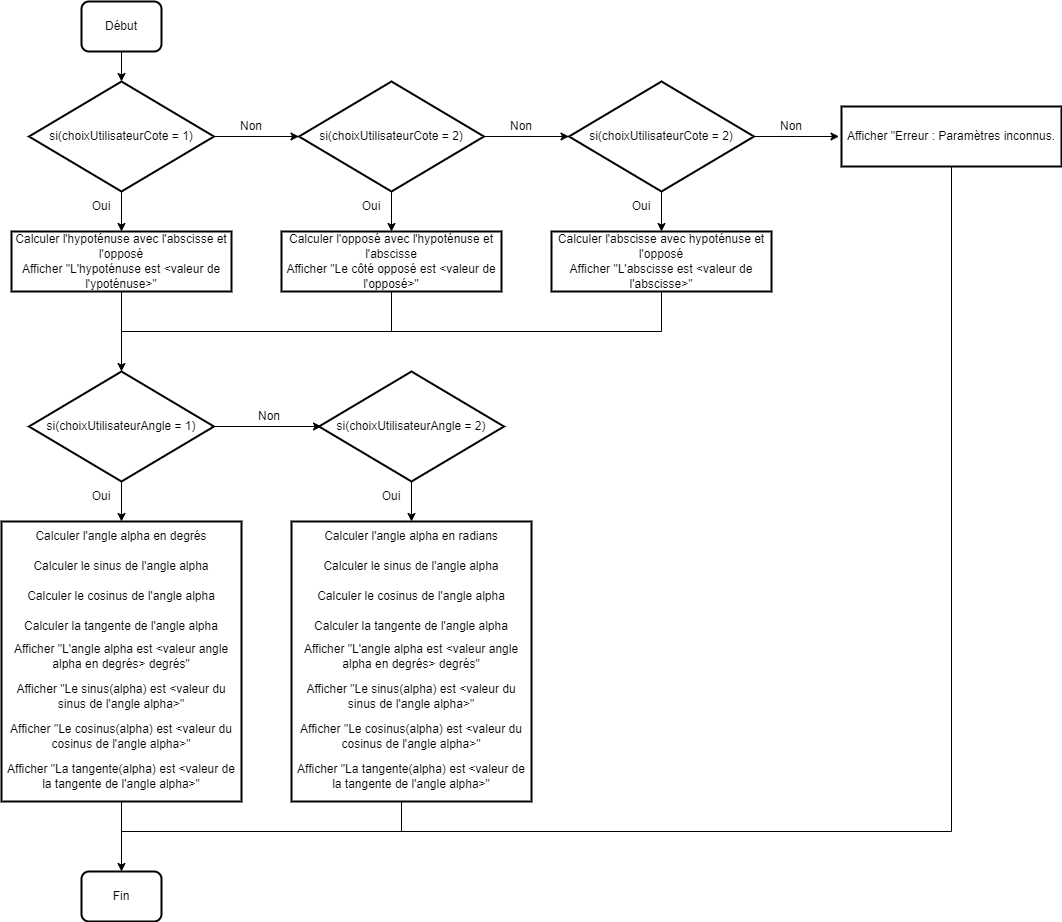

The diagram above was exported from draw.io. Its source (the exported page's mxGraphModel, read from the mxfile embedded in the PNG):
<mxGraphModel dx="1503" dy="851" grid="1" gridSize="10" guides="1" tooltips="1" connect="1" arrows="1" fold="1" page="1" pageScale="1" pageWidth="4681" pageHeight="3300" math="0" shadow="0">
  <root>
    <mxCell id="0" />
    <mxCell id="1" parent="0" />
    <mxCell id="_htNHcWCJE1t7Z1-L84Q-8" value="" style="edgeStyle=orthogonalEdgeStyle;rounded=0;orthogonalLoop=1;jettySize=auto;html=1;" edge="1" parent="1" source="_htNHcWCJE1t7Z1-L84Q-1" target="_htNHcWCJE1t7Z1-L84Q-7">
      <mxGeometry relative="1" as="geometry" />
    </mxCell>
    <mxCell id="_htNHcWCJE1t7Z1-L84Q-1" value="" style="rounded=1;whiteSpace=wrap;html=1;fillColor=none;strokeWidth=2;" vertex="1" parent="1">
      <mxGeometry x="200" y="50" width="80" height="50" as="geometry" />
    </mxCell>
    <mxCell id="_htNHcWCJE1t7Z1-L84Q-2" value="Début" style="text;html=1;align=center;verticalAlign=middle;whiteSpace=wrap;rounded=0;" vertex="1" parent="1">
      <mxGeometry x="210" y="60" width="60" height="30" as="geometry" />
    </mxCell>
    <mxCell id="_htNHcWCJE1t7Z1-L84Q-11" value="" style="edgeStyle=orthogonalEdgeStyle;rounded=0;orthogonalLoop=1;jettySize=auto;html=1;" edge="1" parent="1" source="_htNHcWCJE1t7Z1-L84Q-7" target="_htNHcWCJE1t7Z1-L84Q-10">
      <mxGeometry relative="1" as="geometry" />
    </mxCell>
    <mxCell id="_htNHcWCJE1t7Z1-L84Q-17" value="" style="edgeStyle=orthogonalEdgeStyle;rounded=0;orthogonalLoop=1;jettySize=auto;html=1;" edge="1" parent="1" source="_htNHcWCJE1t7Z1-L84Q-7" target="_htNHcWCJE1t7Z1-L84Q-15">
      <mxGeometry relative="1" as="geometry" />
    </mxCell>
    <mxCell id="_htNHcWCJE1t7Z1-L84Q-7" value="" style="rhombus;whiteSpace=wrap;html=1;fillColor=none;strokeWidth=2;" vertex="1" parent="1">
      <mxGeometry x="147.5" y="130" width="185" height="110" as="geometry" />
    </mxCell>
    <mxCell id="_htNHcWCJE1t7Z1-L84Q-9" value="si(choixUtilisateurCote = 1)" style="text;html=1;align=center;verticalAlign=middle;whiteSpace=wrap;rounded=0;" vertex="1" parent="1">
      <mxGeometry x="150" y="170" width="180" height="30" as="geometry" />
    </mxCell>
    <mxCell id="_htNHcWCJE1t7Z1-L84Q-10" value="" style="rounded=0;whiteSpace=wrap;html=1;fillColor=none;strokeWidth=2;" vertex="1" parent="1">
      <mxGeometry x="130" y="280" width="220" height="60" as="geometry" />
    </mxCell>
    <mxCell id="_htNHcWCJE1t7Z1-L84Q-12" value="Calculer l'hypoténuse avec l'abscisse et l'opposé" style="text;html=1;align=center;verticalAlign=middle;whiteSpace=wrap;rounded=0;" vertex="1" parent="1">
      <mxGeometry x="130" y="280" width="220" height="30" as="geometry" />
    </mxCell>
    <mxCell id="_htNHcWCJE1t7Z1-L84Q-41" value="" style="edgeStyle=orthogonalEdgeStyle;rounded=0;orthogonalLoop=1;jettySize=auto;html=1;" edge="1" parent="1" source="_htNHcWCJE1t7Z1-L84Q-13" target="_htNHcWCJE1t7Z1-L84Q-40">
      <mxGeometry relative="1" as="geometry" />
    </mxCell>
    <mxCell id="_htNHcWCJE1t7Z1-L84Q-13" value="Afficher &quot;L'hypoténuse est &amp;lt;valeur de l'ypoténuse&amp;gt;&quot;" style="text;html=1;align=center;verticalAlign=middle;whiteSpace=wrap;rounded=0;" vertex="1" parent="1">
      <mxGeometry x="130" y="310" width="220" height="30" as="geometry" />
    </mxCell>
    <mxCell id="_htNHcWCJE1t7Z1-L84Q-14" value="Oui" style="text;html=1;align=center;verticalAlign=middle;whiteSpace=wrap;rounded=0;" vertex="1" parent="1">
      <mxGeometry x="190" y="240" width="60" height="30" as="geometry" />
    </mxCell>
    <mxCell id="_htNHcWCJE1t7Z1-L84Q-18" value="" style="edgeStyle=orthogonalEdgeStyle;rounded=0;orthogonalLoop=1;jettySize=auto;html=1;" edge="1" parent="1" source="_htNHcWCJE1t7Z1-L84Q-15" target="_htNHcWCJE1t7Z1-L84Q-16">
      <mxGeometry relative="1" as="geometry" />
    </mxCell>
    <mxCell id="_htNHcWCJE1t7Z1-L84Q-23" value="" style="edgeStyle=orthogonalEdgeStyle;rounded=0;orthogonalLoop=1;jettySize=auto;html=1;" edge="1" parent="1" source="_htNHcWCJE1t7Z1-L84Q-15" target="_htNHcWCJE1t7Z1-L84Q-19">
      <mxGeometry relative="1" as="geometry" />
    </mxCell>
    <mxCell id="_htNHcWCJE1t7Z1-L84Q-15" value="" style="rhombus;whiteSpace=wrap;html=1;fillColor=none;strokeWidth=2;" vertex="1" parent="1">
      <mxGeometry x="417.5" y="130" width="185" height="110" as="geometry" />
    </mxCell>
    <mxCell id="_htNHcWCJE1t7Z1-L84Q-16" value="" style="rounded=0;whiteSpace=wrap;html=1;fillColor=none;strokeWidth=2;" vertex="1" parent="1">
      <mxGeometry x="400" y="280" width="220" height="60" as="geometry" />
    </mxCell>
    <mxCell id="_htNHcWCJE1t7Z1-L84Q-24" value="" style="edgeStyle=orthogonalEdgeStyle;rounded=0;orthogonalLoop=1;jettySize=auto;html=1;" edge="1" parent="1" source="_htNHcWCJE1t7Z1-L84Q-19" target="_htNHcWCJE1t7Z1-L84Q-20">
      <mxGeometry relative="1" as="geometry" />
    </mxCell>
    <mxCell id="_htNHcWCJE1t7Z1-L84Q-25" value="" style="edgeStyle=orthogonalEdgeStyle;rounded=0;orthogonalLoop=1;jettySize=auto;html=1;" edge="1" parent="1" source="_htNHcWCJE1t7Z1-L84Q-19">
      <mxGeometry relative="1" as="geometry">
        <mxPoint x="957.4999999999998" y="185" as="targetPoint" />
      </mxGeometry>
    </mxCell>
    <mxCell id="_htNHcWCJE1t7Z1-L84Q-19" value="" style="rhombus;whiteSpace=wrap;html=1;fillColor=none;strokeWidth=2;" vertex="1" parent="1">
      <mxGeometry x="687.5" y="130" width="185" height="110" as="geometry" />
    </mxCell>
    <mxCell id="_htNHcWCJE1t7Z1-L84Q-20" value="" style="rounded=0;whiteSpace=wrap;html=1;fillColor=none;strokeWidth=2;" vertex="1" parent="1">
      <mxGeometry x="670" y="280" width="220" height="60" as="geometry" />
    </mxCell>
    <mxCell id="_htNHcWCJE1t7Z1-L84Q-22" value="Afficher &quot;Erreur : Paramètres inconnus." style="rounded=0;whiteSpace=wrap;html=1;fillColor=none;strokeWidth=2;" vertex="1" parent="1">
      <mxGeometry x="960" y="155" width="220" height="60" as="geometry" />
    </mxCell>
    <mxCell id="_htNHcWCJE1t7Z1-L84Q-27" value="si(choixUtilisateurCote = 2)" style="text;html=1;align=center;verticalAlign=middle;whiteSpace=wrap;rounded=0;" vertex="1" parent="1">
      <mxGeometry x="420" y="170" width="180" height="30" as="geometry" />
    </mxCell>
    <mxCell id="_htNHcWCJE1t7Z1-L84Q-28" value="si(choixUtilisateurCote = 2)" style="text;html=1;align=center;verticalAlign=middle;whiteSpace=wrap;rounded=0;" vertex="1" parent="1">
      <mxGeometry x="690" y="170" width="180" height="30" as="geometry" />
    </mxCell>
    <mxCell id="_htNHcWCJE1t7Z1-L84Q-30" value="Oui" style="text;html=1;align=center;verticalAlign=middle;whiteSpace=wrap;rounded=0;" vertex="1" parent="1">
      <mxGeometry x="460" y="240" width="60" height="30" as="geometry" />
    </mxCell>
    <mxCell id="_htNHcWCJE1t7Z1-L84Q-31" value="Oui" style="text;html=1;align=center;verticalAlign=middle;whiteSpace=wrap;rounded=0;" vertex="1" parent="1">
      <mxGeometry x="730" y="240" width="60" height="30" as="geometry" />
    </mxCell>
    <mxCell id="_htNHcWCJE1t7Z1-L84Q-33" value="Non" style="text;html=1;align=center;verticalAlign=middle;whiteSpace=wrap;rounded=0;" vertex="1" parent="1">
      <mxGeometry x="340" y="160" width="60" height="30" as="geometry" />
    </mxCell>
    <mxCell id="_htNHcWCJE1t7Z1-L84Q-34" value="Non" style="text;html=1;align=center;verticalAlign=middle;whiteSpace=wrap;rounded=0;" vertex="1" parent="1">
      <mxGeometry x="610" y="160" width="60" height="30" as="geometry" />
    </mxCell>
    <mxCell id="_htNHcWCJE1t7Z1-L84Q-35" value="Non" style="text;html=1;align=center;verticalAlign=middle;whiteSpace=wrap;rounded=0;" vertex="1" parent="1">
      <mxGeometry x="880" y="160" width="60" height="30" as="geometry" />
    </mxCell>
    <mxCell id="_htNHcWCJE1t7Z1-L84Q-36" value="Calculer l'opposé avec l'hypoténuse et l'abscisse" style="text;html=1;align=center;verticalAlign=middle;whiteSpace=wrap;rounded=0;" vertex="1" parent="1">
      <mxGeometry x="400" y="280" width="220" height="30" as="geometry" />
    </mxCell>
    <mxCell id="_htNHcWCJE1t7Z1-L84Q-37" value="Calculer l'abscisse avec hypoténuse et l'opposé" style="text;html=1;align=center;verticalAlign=middle;whiteSpace=wrap;rounded=0;" vertex="1" parent="1">
      <mxGeometry x="670" y="280" width="220" height="30" as="geometry" />
    </mxCell>
    <mxCell id="_htNHcWCJE1t7Z1-L84Q-38" value="Afficher &quot;Le côté opposé est &amp;lt;valeur de l'opposé&amp;gt;&quot;" style="text;html=1;align=center;verticalAlign=middle;whiteSpace=wrap;rounded=0;" vertex="1" parent="1">
      <mxGeometry x="400" y="310" width="220" height="30" as="geometry" />
    </mxCell>
    <mxCell id="_htNHcWCJE1t7Z1-L84Q-39" value="Afficher &quot;L'abscisse est &amp;lt;valeur de l'abscisse&amp;gt;&quot;" style="text;html=1;align=center;verticalAlign=middle;whiteSpace=wrap;rounded=0;" vertex="1" parent="1">
      <mxGeometry x="670" y="310" width="220" height="30" as="geometry" />
    </mxCell>
    <mxCell id="_htNHcWCJE1t7Z1-L84Q-47" value="" style="edgeStyle=orthogonalEdgeStyle;rounded=0;orthogonalLoop=1;jettySize=auto;html=1;" edge="1" parent="1" source="_htNHcWCJE1t7Z1-L84Q-40" target="_htNHcWCJE1t7Z1-L84Q-46">
      <mxGeometry relative="1" as="geometry" />
    </mxCell>
    <mxCell id="_htNHcWCJE1t7Z1-L84Q-40" value="" style="rhombus;whiteSpace=wrap;html=1;fillColor=none;strokeWidth=2;" vertex="1" parent="1">
      <mxGeometry x="147.5" y="420" width="185" height="110" as="geometry" />
    </mxCell>
    <mxCell id="_htNHcWCJE1t7Z1-L84Q-42" value="" style="endArrow=none;html=1;rounded=0;" edge="1" parent="1">
      <mxGeometry width="50" height="50" relative="1" as="geometry">
        <mxPoint x="240" y="380" as="sourcePoint" />
        <mxPoint x="780" y="380" as="targetPoint" />
      </mxGeometry>
    </mxCell>
    <mxCell id="_htNHcWCJE1t7Z1-L84Q-43" value="" style="endArrow=none;html=1;rounded=0;entryX=0.5;entryY=1;entryDx=0;entryDy=0;" edge="1" parent="1" target="_htNHcWCJE1t7Z1-L84Q-38">
      <mxGeometry width="50" height="50" relative="1" as="geometry">
        <mxPoint x="510" y="380" as="sourcePoint" />
        <mxPoint x="410" y="390" as="targetPoint" />
      </mxGeometry>
    </mxCell>
    <mxCell id="_htNHcWCJE1t7Z1-L84Q-44" value="" style="endArrow=none;html=1;rounded=0;entryX=0.5;entryY=1;entryDx=0;entryDy=0;" edge="1" parent="1" target="_htNHcWCJE1t7Z1-L84Q-39">
      <mxGeometry width="50" height="50" relative="1" as="geometry">
        <mxPoint x="780" y="380" as="sourcePoint" />
        <mxPoint x="850" y="360" as="targetPoint" />
      </mxGeometry>
    </mxCell>
    <mxCell id="_htNHcWCJE1t7Z1-L84Q-70" value="" style="edgeStyle=orthogonalEdgeStyle;rounded=0;orthogonalLoop=1;jettySize=auto;html=1;" edge="1" parent="1" source="_htNHcWCJE1t7Z1-L84Q-45" target="_htNHcWCJE1t7Z1-L84Q-59">
      <mxGeometry relative="1" as="geometry" />
    </mxCell>
    <mxCell id="_htNHcWCJE1t7Z1-L84Q-45" value="si(choixUtilisateurAngle = 1)" style="text;html=1;align=center;verticalAlign=middle;whiteSpace=wrap;rounded=0;" vertex="1" parent="1">
      <mxGeometry x="150" y="460" width="180" height="30" as="geometry" />
    </mxCell>
    <mxCell id="_htNHcWCJE1t7Z1-L84Q-86" value="" style="edgeStyle=orthogonalEdgeStyle;rounded=0;orthogonalLoop=1;jettySize=auto;html=1;" edge="1" parent="1" source="_htNHcWCJE1t7Z1-L84Q-46" target="_htNHcWCJE1t7Z1-L84Q-83">
      <mxGeometry relative="1" as="geometry" />
    </mxCell>
    <mxCell id="_htNHcWCJE1t7Z1-L84Q-46" value="" style="rounded=0;whiteSpace=wrap;html=1;fillColor=none;strokeWidth=2;" vertex="1" parent="1">
      <mxGeometry x="120" y="570" width="240" height="280" as="geometry" />
    </mxCell>
    <mxCell id="_htNHcWCJE1t7Z1-L84Q-48" value="Calculer l'angle alpha en degrés" style="text;html=1;align=center;verticalAlign=middle;whiteSpace=wrap;rounded=0;" vertex="1" parent="1">
      <mxGeometry x="120" y="570" width="240" height="30" as="geometry" />
    </mxCell>
    <mxCell id="_htNHcWCJE1t7Z1-L84Q-49" value="Calculer le sinus de l'angle alpha" style="text;html=1;align=center;verticalAlign=middle;whiteSpace=wrap;rounded=0;" vertex="1" parent="1">
      <mxGeometry x="120" y="600" width="240" height="30" as="geometry" />
    </mxCell>
    <mxCell id="_htNHcWCJE1t7Z1-L84Q-50" value="Calculer le cosinus de l'angle alpha" style="text;html=1;align=center;verticalAlign=middle;whiteSpace=wrap;rounded=0;" vertex="1" parent="1">
      <mxGeometry x="120" y="630" width="240" height="30" as="geometry" />
    </mxCell>
    <mxCell id="_htNHcWCJE1t7Z1-L84Q-51" value="Calculer la tangente de l'angle alpha" style="text;html=1;align=center;verticalAlign=middle;whiteSpace=wrap;rounded=0;" vertex="1" parent="1">
      <mxGeometry x="120" y="660" width="240" height="30" as="geometry" />
    </mxCell>
    <mxCell id="_htNHcWCJE1t7Z1-L84Q-52" value="Afficher &quot;L'angle alpha est &amp;lt;valeur angle alpha en degrés&amp;gt; degrés&quot;" style="text;html=1;align=center;verticalAlign=middle;whiteSpace=wrap;rounded=0;" vertex="1" parent="1">
      <mxGeometry x="120" y="690" width="240" height="30" as="geometry" />
    </mxCell>
    <mxCell id="_htNHcWCJE1t7Z1-L84Q-54" value="Afficher &quot;Le sinus(alpha) est &amp;lt;valeur du sinus de l'angle alpha&amp;gt;&quot;" style="text;html=1;align=center;verticalAlign=middle;whiteSpace=wrap;rounded=0;" vertex="1" parent="1">
      <mxGeometry x="120" y="730" width="240" height="30" as="geometry" />
    </mxCell>
    <mxCell id="_htNHcWCJE1t7Z1-L84Q-55" value="Afficher &quot;Le cosinus(alpha) est &amp;lt;valeur du cosinus de l'angle alpha&amp;gt;&quot;" style="text;html=1;align=center;verticalAlign=middle;whiteSpace=wrap;rounded=0;" vertex="1" parent="1">
      <mxGeometry x="120" y="770" width="240" height="30" as="geometry" />
    </mxCell>
    <mxCell id="_htNHcWCJE1t7Z1-L84Q-56" value="Afficher &quot;La tangente(alpha) est &amp;lt;valeur de la tangente de l'angle alpha&amp;gt;&quot;" style="text;html=1;align=center;verticalAlign=middle;whiteSpace=wrap;rounded=0;" vertex="1" parent="1">
      <mxGeometry x="120" y="810" width="240" height="30" as="geometry" />
    </mxCell>
    <mxCell id="_htNHcWCJE1t7Z1-L84Q-57" value="Oui" style="text;html=1;align=center;verticalAlign=middle;whiteSpace=wrap;rounded=0;" vertex="1" parent="1">
      <mxGeometry x="190" y="530" width="60" height="30" as="geometry" />
    </mxCell>
    <mxCell id="_htNHcWCJE1t7Z1-L84Q-73" value="" style="edgeStyle=orthogonalEdgeStyle;rounded=0;orthogonalLoop=1;jettySize=auto;html=1;" edge="1" parent="1" source="_htNHcWCJE1t7Z1-L84Q-58" target="_htNHcWCJE1t7Z1-L84Q-60">
      <mxGeometry relative="1" as="geometry" />
    </mxCell>
    <mxCell id="_htNHcWCJE1t7Z1-L84Q-58" value="" style="rhombus;whiteSpace=wrap;html=1;fillColor=none;strokeWidth=2;" vertex="1" parent="1">
      <mxGeometry x="437.5" y="420" width="185" height="110" as="geometry" />
    </mxCell>
    <mxCell id="_htNHcWCJE1t7Z1-L84Q-59" value="si(choixUtilisateurAngle = 2)" style="text;html=1;align=center;verticalAlign=middle;whiteSpace=wrap;rounded=0;" vertex="1" parent="1">
      <mxGeometry x="440" y="460" width="180" height="30" as="geometry" />
    </mxCell>
    <mxCell id="_htNHcWCJE1t7Z1-L84Q-60" value="" style="rounded=0;whiteSpace=wrap;html=1;fillColor=none;strokeWidth=2;" vertex="1" parent="1">
      <mxGeometry x="410" y="570" width="240" height="280" as="geometry" />
    </mxCell>
    <mxCell id="_htNHcWCJE1t7Z1-L84Q-69" value="Oui" style="text;html=1;align=center;verticalAlign=middle;whiteSpace=wrap;rounded=0;" vertex="1" parent="1">
      <mxGeometry x="480" y="530" width="60" height="30" as="geometry" />
    </mxCell>
    <mxCell id="_htNHcWCJE1t7Z1-L84Q-74" value="Non" style="text;html=1;align=center;verticalAlign=middle;whiteSpace=wrap;rounded=0;" vertex="1" parent="1">
      <mxGeometry x="357.5" y="450" width="60" height="30" as="geometry" />
    </mxCell>
    <mxCell id="_htNHcWCJE1t7Z1-L84Q-75" value="Calculer l'angle alpha en radians" style="text;html=1;align=center;verticalAlign=middle;whiteSpace=wrap;rounded=0;" vertex="1" parent="1">
      <mxGeometry x="410" y="570" width="240" height="30" as="geometry" />
    </mxCell>
    <mxCell id="_htNHcWCJE1t7Z1-L84Q-76" value="Calculer le sinus de l'angle alpha" style="text;html=1;align=center;verticalAlign=middle;whiteSpace=wrap;rounded=0;" vertex="1" parent="1">
      <mxGeometry x="410" y="600" width="240" height="30" as="geometry" />
    </mxCell>
    <mxCell id="_htNHcWCJE1t7Z1-L84Q-77" value="Calculer le cosinus de l'angle alpha" style="text;html=1;align=center;verticalAlign=middle;whiteSpace=wrap;rounded=0;" vertex="1" parent="1">
      <mxGeometry x="410" y="630" width="240" height="30" as="geometry" />
    </mxCell>
    <mxCell id="_htNHcWCJE1t7Z1-L84Q-78" value="Calculer la tangente de l'angle alpha" style="text;html=1;align=center;verticalAlign=middle;whiteSpace=wrap;rounded=0;" vertex="1" parent="1">
      <mxGeometry x="410" y="660" width="240" height="30" as="geometry" />
    </mxCell>
    <mxCell id="_htNHcWCJE1t7Z1-L84Q-79" value="Afficher &quot;L'angle alpha est &amp;lt;valeur angle alpha en degrés&amp;gt; degrés&quot;" style="text;html=1;align=center;verticalAlign=middle;whiteSpace=wrap;rounded=0;" vertex="1" parent="1">
      <mxGeometry x="410" y="690" width="240" height="30" as="geometry" />
    </mxCell>
    <mxCell id="_htNHcWCJE1t7Z1-L84Q-80" value="Afficher &quot;Le sinus(alpha) est &amp;lt;valeur du sinus de l'angle alpha&amp;gt;&quot;" style="text;html=1;align=center;verticalAlign=middle;whiteSpace=wrap;rounded=0;" vertex="1" parent="1">
      <mxGeometry x="410" y="730" width="240" height="30" as="geometry" />
    </mxCell>
    <mxCell id="_htNHcWCJE1t7Z1-L84Q-81" value="Afficher &quot;Le cosinus(alpha) est &amp;lt;valeur du cosinus de l'angle alpha&amp;gt;&quot;" style="text;html=1;align=center;verticalAlign=middle;whiteSpace=wrap;rounded=0;" vertex="1" parent="1">
      <mxGeometry x="410" y="770" width="240" height="30" as="geometry" />
    </mxCell>
    <mxCell id="_htNHcWCJE1t7Z1-L84Q-82" value="Afficher &quot;La tangente(alpha) est &amp;lt;valeur de la tangente de l'angle alpha&amp;gt;&quot;" style="text;html=1;align=center;verticalAlign=middle;whiteSpace=wrap;rounded=0;" vertex="1" parent="1">
      <mxGeometry x="410" y="810" width="240" height="30" as="geometry" />
    </mxCell>
    <mxCell id="_htNHcWCJE1t7Z1-L84Q-83" value="Fin" style="rounded=1;whiteSpace=wrap;html=1;fillColor=none;strokeWidth=2;" vertex="1" parent="1">
      <mxGeometry x="200" y="920" width="80" height="50" as="geometry" />
    </mxCell>
    <mxCell id="_htNHcWCJE1t7Z1-L84Q-87" value="" style="endArrow=none;html=1;rounded=0;" edge="1" parent="1">
      <mxGeometry width="50" height="50" relative="1" as="geometry">
        <mxPoint x="240" y="880" as="sourcePoint" />
        <mxPoint x="1070" y="880" as="targetPoint" />
      </mxGeometry>
    </mxCell>
    <mxCell id="_htNHcWCJE1t7Z1-L84Q-88" value="" style="endArrow=none;html=1;rounded=0;" edge="1" parent="1">
      <mxGeometry width="50" height="50" relative="1" as="geometry">
        <mxPoint x="520" y="880" as="sourcePoint" />
        <mxPoint x="520" y="850" as="targetPoint" />
      </mxGeometry>
    </mxCell>
    <mxCell id="_htNHcWCJE1t7Z1-L84Q-89" value="" style="endArrow=none;html=1;rounded=0;entryX=0.5;entryY=1;entryDx=0;entryDy=0;" edge="1" parent="1" target="_htNHcWCJE1t7Z1-L84Q-22">
      <mxGeometry width="50" height="50" relative="1" as="geometry">
        <mxPoint x="1070" y="880" as="sourcePoint" />
        <mxPoint x="980" y="410" as="targetPoint" />
      </mxGeometry>
    </mxCell>
  </root>
</mxGraphModel>